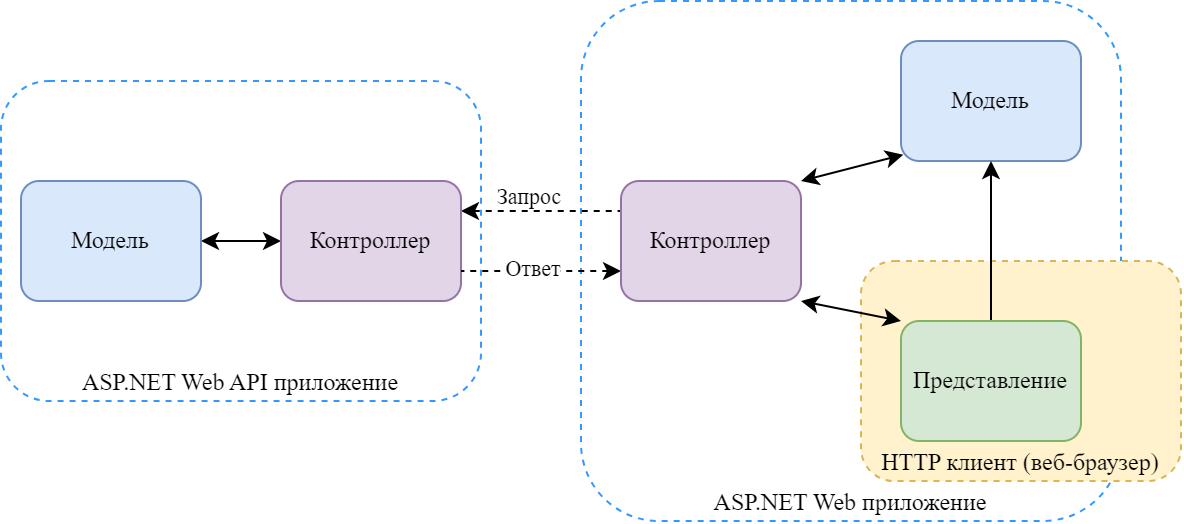

The diagram above was exported from draw.io. Its source (the exported page's mxGraphModel, read from the mxfile embedded in the PNG):
<mxGraphModel dx="2049" dy="1434" grid="1" gridSize="10" guides="1" tooltips="1" connect="1" arrows="1" fold="1" page="1" pageScale="1" pageWidth="850" pageHeight="1100" math="0" shadow="0">
  <root>
    <mxCell id="0" />
    <mxCell id="1" parent="0" />
    <mxCell id="2" value="ASP.NET Web приложение" style="rounded=1;whiteSpace=wrap;html=1;verticalAlign=bottom;dashed=1;strokeColor=#3399FF;fontFamily=Times New Roman;" vertex="1" parent="1">
      <mxGeometry x="330" y="60" width="270" height="260" as="geometry" />
    </mxCell>
    <mxCell id="3" value="HTTP клиент (веб-браузер)" style="rounded=1;whiteSpace=wrap;html=1;fontFamily=Times New Roman;verticalAlign=bottom;fillColor=#fff2cc;strokeColor=#d6b656;dashed=1;" vertex="1" parent="1">
      <mxGeometry x="470" y="190" width="160" height="110" as="geometry" />
    </mxCell>
    <mxCell id="4" value="ASP.NET Web API приложение" style="rounded=1;whiteSpace=wrap;html=1;verticalAlign=bottom;dashed=1;strokeColor=#3399FF;fontFamily=Times New Roman;" vertex="1" parent="1">
      <mxGeometry x="40" y="100" width="240" height="160" as="geometry" />
    </mxCell>
    <mxCell id="5" style="edgeStyle=orthogonalEdgeStyle;rounded=0;orthogonalLoop=1;jettySize=auto;html=1;exitX=1;exitY=0.5;exitDx=0;exitDy=0;entryX=0;entryY=0.5;entryDx=0;entryDy=0;startArrow=classic;startFill=1;" edge="1" source="6" target="9" parent="1">
      <mxGeometry relative="1" as="geometry" />
    </mxCell>
    <mxCell id="6" value="Модель" style="rounded=1;whiteSpace=wrap;html=1;fontFamily=Times New Roman;fillColor=#dae8fc;strokeColor=#6c8ebf;" vertex="1" parent="1">
      <mxGeometry x="50" y="150" width="90" height="60" as="geometry" />
    </mxCell>
    <mxCell id="7" style="edgeStyle=none;shape=connector;rounded=0;orthogonalLoop=1;jettySize=auto;html=1;exitX=1;exitY=0.25;exitDx=0;exitDy=0;entryX=0;entryY=0.25;entryDx=0;entryDy=0;strokeColor=default;align=center;verticalAlign=middle;fontFamily=Helvetica;fontSize=11;fontColor=default;labelBackgroundColor=default;endArrow=none;dashed=1;startFill=1;startArrow=classic;" edge="1" source="9" target="13" parent="1">
      <mxGeometry relative="1" as="geometry" />
    </mxCell>
    <mxCell id="8" value="Запрос" style="edgeLabel;html=1;align=center;verticalAlign=middle;resizable=0;points=[];fontFamily=Times New Roman;fontSize=11;fontColor=default;labelBackgroundColor=default;" vertex="1" connectable="0" parent="7">
      <mxGeometry x="-0.1667" relative="1" as="geometry">
        <mxPoint y="-8" as="offset" />
      </mxGeometry>
    </mxCell>
    <mxCell id="9" value="Контроллер" style="rounded=1;whiteSpace=wrap;html=1;fontFamily=Times New Roman;fillColor=#e1d5e7;strokeColor=#9673a6;" vertex="1" parent="1">
      <mxGeometry x="180" y="150" width="90" height="60" as="geometry" />
    </mxCell>
    <mxCell id="10" value="Модель" style="rounded=1;whiteSpace=wrap;html=1;fontFamily=Times New Roman;fillColor=#dae8fc;strokeColor=#6c8ebf;" vertex="1" parent="1">
      <mxGeometry x="490" y="80" width="90" height="60" as="geometry" />
    </mxCell>
    <mxCell id="11" style="edgeStyle=none;shape=connector;rounded=0;orthogonalLoop=1;jettySize=auto;html=1;exitX=0;exitY=0.75;exitDx=0;exitDy=0;entryX=1;entryY=0.75;entryDx=0;entryDy=0;strokeColor=default;align=center;verticalAlign=middle;fontFamily=Helvetica;fontSize=11;fontColor=default;labelBackgroundColor=default;endArrow=none;dashed=1;startArrow=classic;startFill=1;" edge="1" source="13" target="9" parent="1">
      <mxGeometry relative="1" as="geometry" />
    </mxCell>
    <mxCell id="12" value="&lt;span style=&quot;font-family: &amp;quot;Times New Roman&amp;quot;;&quot;&gt;Ответ&lt;/span&gt;" style="edgeLabel;html=1;align=center;verticalAlign=middle;resizable=0;points=[];fontFamily=Helvetica;fontSize=11;fontColor=default;labelBackgroundColor=default;" vertex="1" connectable="0" parent="11">
      <mxGeometry x="0.1083" y="-2" relative="1" as="geometry">
        <mxPoint as="offset" />
      </mxGeometry>
    </mxCell>
    <mxCell id="13" value="Контроллер" style="rounded=1;whiteSpace=wrap;html=1;fontFamily=Times New Roman;fillColor=#e1d5e7;strokeColor=#9673a6;" vertex="1" parent="1">
      <mxGeometry x="350" y="150" width="90" height="60" as="geometry" />
    </mxCell>
    <mxCell id="14" style="edgeStyle=none;shape=connector;rounded=0;orthogonalLoop=1;jettySize=auto;html=1;exitX=0.5;exitY=0;exitDx=0;exitDy=0;entryX=0.5;entryY=1;entryDx=0;entryDy=0;strokeColor=default;align=center;verticalAlign=middle;fontFamily=Helvetica;fontSize=11;fontColor=default;labelBackgroundColor=default;endArrow=classic;" edge="1" source="15" target="10" parent="1">
      <mxGeometry relative="1" as="geometry" />
    </mxCell>
    <mxCell id="15" value="Представление" style="rounded=1;whiteSpace=wrap;html=1;fontFamily=Times New Roman;fillColor=#d5e8d4;strokeColor=#82b366;" vertex="1" parent="1">
      <mxGeometry x="490" y="220" width="90" height="60" as="geometry" />
    </mxCell>
    <mxCell id="16" style="rounded=0;orthogonalLoop=1;jettySize=auto;html=1;exitX=1;exitY=0;exitDx=0;exitDy=0;entryX=0.013;entryY=0.947;entryDx=0;entryDy=0;entryPerimeter=0;startArrow=classic;startFill=1;" edge="1" source="13" target="10" parent="1">
      <mxGeometry relative="1" as="geometry" />
    </mxCell>
    <mxCell id="17" style="rounded=0;orthogonalLoop=1;jettySize=auto;html=1;exitX=1;exitY=1;exitDx=0;exitDy=0;entryX=0;entryY=0;entryDx=0;entryDy=0;startArrow=classic;startFill=1;" edge="1" source="13" target="15" parent="1">
      <mxGeometry relative="1" as="geometry" />
    </mxCell>
  </root>
</mxGraphModel>